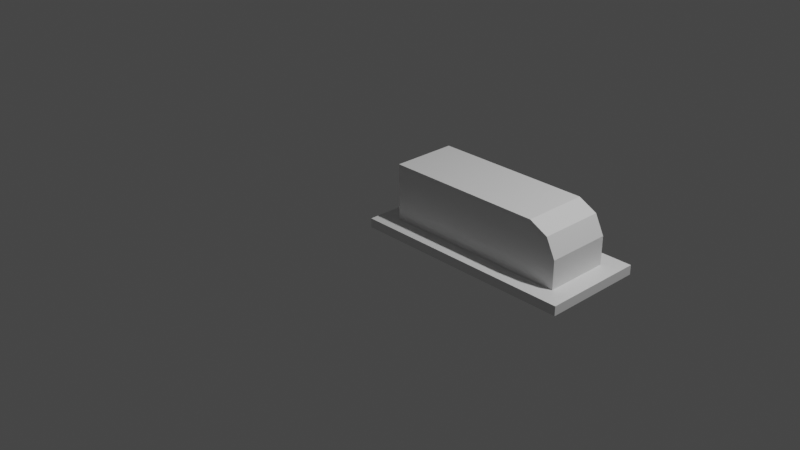 # Source: LR_button.blend  (saved by Blender 2.80.75; exported with 4.5.12 LTS)
import bpy
from mathutils import Matrix  # noqa: F401  (used for matrix-valued properties, if any)

bpy.ops.wm.read_factory_settings(use_empty=True)
scene = bpy.context.scene
scene.name = 'Scene'

# ---- collections
col_collection = bpy.data.collections.new('Collection'); scene.collection.children.link(col_collection)

# ---- materials (node trees are filled in below, after node groups)
mat_material = bpy.data.materials.new('Material')
mat_material.alpha_threshold = 0.0
mat_material.use_transparent_shadow = False
mat_material.line_color = (0.0, 0.0, 0.0, 1.0)

# ---- material node trees
mat_material.use_nodes = True; mat_material.node_tree.nodes.clear()
_N = mat_material.node_tree.nodes; _L = mat_material.node_tree.links
n0 = _N.new('ShaderNodeOutputMaterial'); n0.name = 'Material Output'; n0.location = (300, 300)
n1 = _N.new('ShaderNodeBsdfPrincipled'); n1.name = 'Principled BSDF'; n1.location = (10, 300)
n1.distribution = 'GGX'
n1.subsurface_method = 'BURLEY'
n1.inputs[2].default_value = 0.4
n1.inputs[3].default_value = 1.45
n1.inputs[27].default_value = (0.0, 0.0, 0.0, 1.0)
n1.inputs[28].default_value = 1.0
_L.new(n1.outputs[0], n0.inputs[0])
n0.is_active_output = True

# ---- world
world_world = bpy.data.worlds.new('World'); scene.world = world_world
world_world.use_nodes = True; world_world.node_tree.nodes.clear()
_N = world_world.node_tree.nodes; _L = world_world.node_tree.links
n0 = _N.new('ShaderNodeOutputWorld'); n0.name = 'World Output'; n0.location = (300, 300)
n1 = _N.new('ShaderNodeBackground'); n1.name = 'Background'; n1.location = (10, 300)
n1.inputs[0].default_value = (0.05088, 0.05088, 0.05088, 1.0)
_L.new(n1.outputs[0], n0.inputs[0])
n0.is_active_output = True
world_world.color = (0.05088, 0.05088, 0.05088)
world_world.use_sun_shadow = False
world_world.sun_shadow_jitter_overblur = 0.0

# ---- cameras
cam_camera = bpy.data.cameras.new('Camera')
cam_camera.clip_end = 100.0
cam_camera.ortho_scale = 7.314

# ---- lights
light_light = bpy.data.lights.new('Light', 'POINT')
light_light.transmission_factor = 0.0
light_light.energy = 1000.0
light_light.shadow_soft_size = 0.1
light_light.shadow_maximum_resolution = 0.006
light_light.use_absolute_resolution = True

# ---- meshes
me_cube = bpy.data.meshes.new('Cube')
me_cube.from_pydata([(1.7, 0.7, 0.6), (2.0, 0.7, 0.0), (1.7, 0.0, 0.6), (2.0, 0.0, 0.0), (0.0, 0.7, 0.6), (0.0, 0.7, 0.0), (0.0, 0.0, 0.6), (0.0, 0.0, 0.0), (1.9, 0.0, 0.5), (2.0, 0.0, 0.3), (1.9, 0.7, 0.5), (2.0, 0.7, 0.3), (-0.2, 0.7, 0.0), (-0.2, 0.0, 0.0), (2.0, -0.2, 0.0), (0.0, -0.2, 0.0), (-0.2, -0.2, 0.0), (2.0, 0.9, 0.0), (0.0, 0.9, 0.0), (-0.2, 0.9, 0.0), (2.2, 0.7, 0.0), (2.2, 0.0, 0.0), (2.2, -0.2, 0.0), (2.2, 0.9, 0.0), (-0.2, 0.7, -0.1), (-0.2, 0.0, -0.1), (2.0, -0.2, -0.1), (0.0, -0.2, -0.1), (-0.2, -0.2, -0.1), (2.0, 0.9, -0.1), (0.0, 0.9, -0.1), (-0.2, 0.9, -0.1), (2.2, 0.7, -0.1), (2.2, 0.0, -0.1), (2.2, -0.2, -0.1), (2.2, 0.9, -0.1)], [], [(1, 20, 23, 17), (1, 17, 18, 5), (5, 18, 19, 12), (13, 16, 15, 7), (7, 15, 14, 3), (5, 12, 13, 7), (14, 22, 21, 3), (3, 21, 20, 1), (23, 35, 29, 17), (13, 25, 28, 16), (21, 33, 32, 20), (15, 27, 26, 14), (19, 31, 24, 12), (12, 24, 25, 13), (22, 34, 33, 21), (16, 28, 27, 15), (17, 29, 30, 18), (20, 32, 35, 23), (14, 26, 34, 22), (18, 30, 31, 19), (24, 31, 30, 29, 35, 32, 33, 34, 26, 27, 28, 25), (5, 7, 6, 4), (3, 9, 8, 2, 6, 7), (1, 5, 4, 0, 10, 11), (0, 2, 8, 10), (9, 11, 10, 8), (1, 11, 9, 3), (2, 0, 4, 6)])
_uv = me_cube.uv_layers.new(name='UVMap')
_uv.uv.foreach_set('vector', [0.0, 0.0, 0.0, 0.0, 0.0, 0.0, 0.0, 0.0, 0.0, 0.0, 0.0, 0.0, 0.0, 0.0, 0.0, 0.0, 0.0, 0.0, 0.0, 0.0, 0.0, 0.0, 0.0, 0.0, 0.0, 0.0, 0.0, 0.0, 0.0, 0.0, 0.0, 0.0, 0.0, 0.0, 0.0, 0.0, 0.0, 0.0, 0.0, 0.0, 0.0, 0.0, 0.0, 0.0, 0.0, 0.0, 0.0, 0.0, 0.0, 0.0, 0.0, 0.0, 0.0, 0.0, 0.0, 0.0, 0.0, 0.0, 0.0, 0.0, 0.0, 0.0, 0.0, 0.0, 0.0, 0.0, 0.0, 0.0, 0.0, 0.0, 0.0, 0.0, 0.0, 0.0, 0.0, 0.0, 0.0, 0.0, 0.0, 0.0, 0.0, 0.0, 0.0, 0.0, 0.0, 0.0, 0.0, 0.0, 0.0, 0.0, 0.0, 0.0, 0.0, 0.0, 0.0, 0.0, 0.0, 0.0, 0.0, 0.0, 0.0, 0.0, 0.0, 0.0, 0.0, 0.0, 0.0, 0.0, 0.0, 0.0, 0.0, 0.0, 0.0, 0.0, 0.0, 0.0, 0.0, 0.0, 0.0, 0.0, 0.0, 0.0, 0.0, 0.0, 0.0, 0.0, 0.0, 0.0, 0.0, 0.0, 0.0, 0.0, 0.0, 0.0, 0.0, 0.0, 0.0, 0.0, 0.0, 0.0, 0.0, 0.0, 0.0, 0.0, 0.0, 0.0, 0.0, 0.0, 0.0, 0.0, 0.0, 0.0, 0.0, 0.0, 0.0, 0.0, 0.0, 0.0, 0.0, 0.0, 0.0, 0.0, 0.0, 0.0, 0.0, 0.0, 0.0, 0.0, 0.0, 0.0, 0.0, 0.0, 0.0, 0.0, 0.0, 0.0, 0.0, 0.0, 0.0, 0.0, 0.0, 0.0, 0.0, 0.0, 0.0, 0.0, 0.0, 0.0, 0.0, 0.0, 0.0, 0.0, 0.0, 0.0, 0.0, 0.0, 0.0, 0.0, 0.0, 0.0, 0.0, 0.0, 0.0, 0.0, 0.0, 0.0, 0.0, 0.0, 0.0, 0.0, 0.0, 0.0, 0.0, 0.0, 0.0, 0.0, 0.0, 0.0, 0.0, 0.0, 0.0, 0.0, 0.0, 0.0, 0.0, 0.0, 0.0, 0.0, 0.0, 0.0, 0.0, 0.0, 0.0, 0.0, 0.0, 0.0, 0.0, 0.0, 0.0, 0.0, 0.0, 0.0, 0.0, 0.0, 0.0, 0.0, 0.0, 0.0])
me_cube.materials.append(mat_material)
me_cube.use_remesh_preserve_volume = False
me_cube.use_remesh_preserve_attributes = False
me_cube.use_mirror_vertex_groups = False
me_cube.update()

# ---- objects
ob_cube = bpy.data.objects.new('Cube', me_cube)
ob_light = bpy.data.objects.new('Light', light_light)
ob_camera = bpy.data.objects.new('Camera', cam_camera)

# ---- transforms, parenting, visibility, modifiers, constraints
ob_cube.location = (0.0, 0.0, 0.0)
ob_cube.lock_rotations_4d = False
ob_cube.empty_display_type = 'ARROWS'
ob_cube.lineart.crease_threshold = 0.0
ob_light.location = (4.076, 1.005, 5.904)
ob_light.rotation_euler = (0.6503, 0.05522, 1.866)
ob_light.lock_rotations_4d = False
ob_light.empty_display_type = 'ARROWS'
ob_light.color = (0.0, 0.0, 0.0, 0.0)
ob_light.lineart.crease_threshold = 0.0
ob_camera.location = (7.359, -6.926, 4.958)
ob_camera.rotation_euler = (1.109, 0.0, 0.8149)
ob_camera.lock_rotations_4d = False
ob_camera.empty_display_type = 'ARROWS'
ob_camera.color = (0.0, 0.0, 0.0, 0.0)
ob_camera.display_type = 'WIRE'
ob_camera.lineart.crease_threshold = 0.0

# ---- collection membership
col_collection.objects.link(ob_cube)
col_collection.objects.link(ob_light)
col_collection.objects.link(ob_camera)

# ---- scene / render settings (as saved in the file)
scene.camera = ob_camera
scene.frame_start = 1; scene.frame_end = 250; scene.frame_set(1)
scene.render.engine = 'BLENDER_EEVEE_NEXT'
scene.cycles.use_denoising = False
scene.cycles.samples = 128
scene.cycles.sampling_pattern = 'TABULATED_SOBOL'
scene.cycles.use_adaptive_sampling = False
scene.cycles.use_light_tree = False
scene.view_settings.view_transform = 'Filmic'
bpy.context.view_layer.update()
